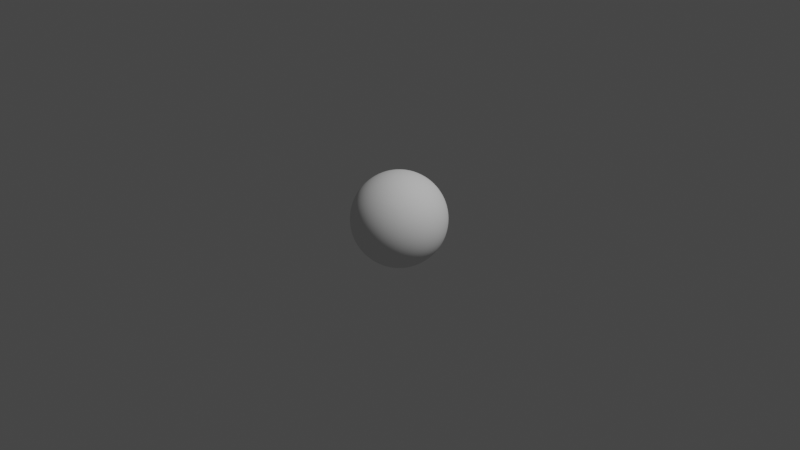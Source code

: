 # Source: sphere.blend  (saved by Blender 3.1.7; exported with 4.5.12 LTS)
import bpy
from mathutils import Matrix  # noqa: F401  (used for matrix-valued properties, if any)

bpy.ops.wm.read_factory_settings(use_empty=True)
scene = bpy.context.scene
scene.name = 'Scene'

# ---- collections
col_collection = bpy.data.collections.new('Collection'); scene.collection.children.link(col_collection)

# ---- node groups
ng_auto_smooth = bpy.data.node_groups.new('Auto Smooth', 'GeometryNodeTree')
_s = ng_auto_smooth.interface.new_socket(name='Geometry', in_out='OUTPUT', socket_type='NodeSocketGeometry')
_s = ng_auto_smooth.interface.new_socket(name='Geometry', in_out='INPUT', socket_type='NodeSocketGeometry')
_s = ng_auto_smooth.interface.new_socket(name='Angle', in_out='INPUT', socket_type='NodeSocketFloat')
_s.subtype = 'ANGLE'
_s.min_value = 0.0
_s.max_value = 3.142
ng_auto_smooth.is_modifier = True
_N = ng_auto_smooth.nodes; _L = ng_auto_smooth.links
n0 = _N.new('NodeGroupOutput'); n0.name = 'Group Output'; n0.location = (480, -100)
n1 = _N.new('NodeGroupInput'); n1.name = 'Group Input'; n1.location = (-420, -300)
n2 = _N.new('NodeGroupInput'); n2.name = 'Group Input.001'; n2.location = (-60, -100)
n3 = _N.new('GeometryNodeSetShadeSmooth'); n3.name = 'Set Shade Smooth'; n3.location = (120, -100)
n3.domain = 'EDGE'
n4 = _N.new('GeometryNodeSetShadeSmooth'); n4.name = 'Set Shade Smooth.001'; n4.location = (300, -100)
n5 = _N.new('GeometryNodeInputMeshEdgeAngle'); n5.name = 'Edge Angle'; n5.location = (-420, -220)
n6 = _N.new('GeometryNodeInputEdgeSmooth'); n6.name = 'Is Edge Smooth'; n6.location = (-60, -160)
n7 = _N.new('GeometryNodeInputShadeSmooth'); n7.name = 'Is Face Smooth'; n7.location = (-240, -340)
n8 = _N.new('FunctionNodeBooleanMath'); n8.name = 'Boolean Math'; n8.location = (-60, -220)
n9 = _N.new('FunctionNodeCompare'); n9.name = 'Compare'; n9.location = (-240, -180)
n9.operation = 'LESS_EQUAL'
_L.new(n5.outputs[0], n9.inputs[0])
_L.new(n4.outputs[0], n0.inputs[0])
_L.new(n1.outputs[1], n9.inputs[1])
_L.new(n9.outputs[0], n8.inputs[0])
_L.new(n7.outputs[0], n8.inputs[1])
_L.new(n2.outputs[0], n3.inputs[0])
_L.new(n6.outputs[0], n3.inputs[1])
_L.new(n3.outputs[0], n4.inputs[0])
_L.new(n8.outputs[0], n3.inputs[2])
n0.is_active_output = True

# ---- world
world_world = bpy.data.worlds.new('World'); scene.world = world_world
world_world.use_nodes = True; world_world.node_tree.nodes.clear()
_N = world_world.node_tree.nodes; _L = world_world.node_tree.links
n0 = _N.new('ShaderNodeOutputWorld'); n0.name = 'World Output'; n0.location = (300, 300)
n1 = _N.new('ShaderNodeBackground'); n1.name = 'Background'; n1.location = (10, 300)
n1.inputs[0].default_value = (0.05088, 0.05088, 0.05088, 1.0)
_L.new(n1.outputs[0], n0.inputs[0])
n0.is_active_output = True
world_world.color = (0.05088, 0.05088, 0.05088)
world_world.use_sun_shadow = False
world_world.sun_shadow_jitter_overblur = 0.0

# ---- cameras
cam_camera = bpy.data.cameras.new('Camera')
cam_camera.clip_end = 100.0
cam_camera.ortho_scale = 7.314

# ---- lights
light_light = bpy.data.lights.new('Light', 'POINT')
light_light.transmission_factor = 0.0
light_light.energy = 1000.0
light_light.shadow_soft_size = 0.1
light_light.shadow_maximum_resolution = 0.006
light_light.use_absolute_resolution = True

# ---- meshes
me_geometryprototype = bpy.data.meshes.new('GeometryPrototype')
me_geometryprototype.from_pydata([(0.2917, 0.2917, -0.2917), (0.2188, 0.3221, -0.3221), (0.1459, 0.3421, -0.3421), (0.07293, 0.3535, -0.3535), (0.0, 0.3573, -0.3573), (-0.07293, 0.3535, -0.3535), (-0.1459, 0.3421, -0.3421), (-0.2188, 0.3221, -0.3221), (0.3221, 0.3221, -0.2188), (0.2415, 0.3723, -0.2415), (0.161, 0.4044, -0.2566), (0.08051, 0.4225, -0.2652), (0.0, 0.4284, -0.268), (-0.08051, 0.4225, -0.2652), (-0.161, 0.4044, -0.2566), (-0.2415, 0.3723, -0.2415), (0.3421, 0.3421, -0.1459), (0.2566, 0.4044, -0.161), (0.171, 0.4436, -0.171), (0.08552, 0.4656, -0.1768), (0.0, 0.4726, -0.1786), (-0.08552, 0.4656, -0.1768), (-0.171, 0.4436, -0.171), (-0.2566, 0.4044, -0.161), (0.3535, 0.3535, -0.07293), (0.2652, 0.4225, -0.08051), (0.1768, 0.4656, -0.08552), (0.08839, 0.4896, -0.08839), (0.0, 0.4973, -0.08932), (-0.08839, 0.4896, -0.08839), (-0.1768, 0.4656, -0.08552), (-0.2652, 0.4225, -0.08051), (0.3573, 0.3573, 0.0), (0.268, 0.4284, 0.0), (0.1786, 0.4726, 0.0), (0.08932, 0.4973, 0.0), (0.0, 0.5053, 0.0), (-0.08932, 0.4973, 0.0), (-0.1786, 0.4726, 0.0), (-0.268, 0.4284, 0.0), (0.3535, 0.3535, 0.07293), (0.2652, 0.4225, 0.08051), (0.1768, 0.4656, 0.08552), (0.08839, 0.4896, 0.08839), (0.0, 0.4973, 0.08932), (-0.08839, 0.4896, 0.08839), (-0.1768, 0.4656, 0.08552), (-0.2652, 0.4225, 0.08051), (0.3421, 0.3421, 0.1459), (0.2566, 0.4044, 0.161), (0.171, 0.4436, 0.171), (0.08552, 0.4656, 0.1768), (0.0, 0.4726, 0.1786), (-0.08552, 0.4656, 0.1768), (-0.171, 0.4436, 0.171), (-0.2566, 0.4044, 0.161), (0.3221, 0.3221, 0.2188), (0.2415, 0.3723, 0.2415), (0.161, 0.4044, 0.2566), (0.08051, 0.4225, 0.2652), (0.0, 0.4284, 0.268), (-0.08051, 0.4225, 0.2652), (-0.161, 0.4044, 0.2566), (-0.2415, 0.3723, 0.2415), (-0.2917, 0.2917, -0.2917), (-0.3221, 0.2188, -0.3221), (-0.3421, 0.1459, -0.3421), (-0.3535, 0.07293, -0.3535), (-0.3573, 0.0, -0.3573), (-0.3535, -0.07293, -0.3535), (-0.3421, -0.1459, -0.3421), (-0.3221, -0.2188, -0.3221), (-0.3221, 0.3221, -0.2188), (-0.3723, 0.2415, -0.2415), (-0.4044, 0.161, -0.2566), (-0.4225, 0.08051, -0.2652), (-0.4284, 0.0, -0.268), (-0.4225, -0.08051, -0.2652), (-0.4044, -0.161, -0.2566), (-0.3723, -0.2415, -0.2415), (-0.3421, 0.3421, -0.1459), (-0.4044, 0.2566, -0.161), (-0.4436, 0.171, -0.171), (-0.4656, 0.08552, -0.1768), (-0.4726, 0.0, -0.1786), (-0.4656, -0.08552, -0.1768), (-0.4436, -0.171, -0.171), (-0.4044, -0.2566, -0.161), (-0.3535, 0.3535, -0.07293), (-0.4225, 0.2652, -0.08051), (-0.4656, 0.1768, -0.08552), (-0.4896, 0.08839, -0.08839), (-0.4973, 0.0, -0.08932), (-0.4896, -0.08839, -0.08839), (-0.4656, -0.1768, -0.08552), (-0.4225, -0.2652, -0.08051), (-0.3573, 0.3573, 0.0), (-0.4284, 0.268, 0.0), (-0.4726, 0.1786, 0.0), (-0.4973, 0.08932, 0.0), (-0.5053, 0.0, 0.0), (-0.4973, -0.08932, 0.0), (-0.4726, -0.1786, 0.0), (-0.4284, -0.268, 0.0), (-0.3535, 0.3535, 0.07293), (-0.4225, 0.2652, 0.08051), (-0.4656, 0.1768, 0.08552), (-0.4896, 0.08839, 0.08839), (-0.4973, 0.0, 0.08932), (-0.4896, -0.08839, 0.08839), (-0.4656, -0.1768, 0.08552), (-0.4225, -0.2652, 0.08051), (-0.3421, 0.3421, 0.1459), (-0.4044, 0.2566, 0.161), (-0.4436, 0.171, 0.171), (-0.4656, 0.08552, 0.1768), (-0.4726, 0.0, 0.1786), (-0.4656, -0.08552, 0.1768), (-0.4436, -0.171, 0.171), (-0.4044, -0.2566, 0.161), (-0.3221, 0.3221, 0.2188), (-0.3723, 0.2415, 0.2415), (-0.4044, 0.161, 0.2566), (-0.4225, 0.08051, 0.2652), (-0.4284, 0.0, 0.268), (-0.4225, -0.08051, 0.2652), (-0.4044, -0.161, 0.2566), (-0.3723, -0.2415, 0.2415), (-0.2917, -0.2917, -0.2917), (-0.2188, -0.3221, -0.3221), (-0.1459, -0.3421, -0.3421), (-0.07293, -0.3535, -0.3535), (0.0, -0.3573, -0.3573), (0.07293, -0.3535, -0.3535), (0.1459, -0.3421, -0.3421), (0.2188, -0.3221, -0.3221), (-0.3221, -0.3221, -0.2188), (-0.2415, -0.3723, -0.2415), (-0.161, -0.4044, -0.2566), (-0.08051, -0.4225, -0.2652), (0.0, -0.4284, -0.268), (0.08051, -0.4225, -0.2652), (0.161, -0.4044, -0.2566), (0.2415, -0.3723, -0.2415), (-0.3421, -0.3421, -0.1459), (-0.2566, -0.4044, -0.161), (-0.171, -0.4436, -0.171), (-0.08552, -0.4656, -0.1768), (0.0, -0.4726, -0.1786), (0.08552, -0.4656, -0.1768), (0.171, -0.4436, -0.171), (0.2566, -0.4044, -0.161), (-0.3535, -0.3535, -0.07293), (-0.2652, -0.4225, -0.08051), (-0.1768, -0.4656, -0.08552), (-0.08839, -0.4896, -0.08839), (0.0, -0.4973, -0.08932), (0.08839, -0.4896, -0.08839), (0.1768, -0.4656, -0.08552), (0.2652, -0.4225, -0.08051), (-0.3573, -0.3573, 0.0), (-0.268, -0.4284, 0.0), (-0.1786, -0.4726, 0.0), (-0.08932, -0.4973, 0.0), (0.0, -0.5053, 0.0), (0.08932, -0.4973, 0.0), (0.1786, -0.4726, 0.0), (0.268, -0.4284, 0.0), (-0.3535, -0.3535, 0.07293), (-0.2652, -0.4225, 0.08051), (-0.1768, -0.4656, 0.08552), (-0.08839, -0.4896, 0.08839), (0.0, -0.4973, 0.08932), (0.08839, -0.4896, 0.08839), (0.1768, -0.4656, 0.08552), (0.2652, -0.4225, 0.08051), (-0.3421, -0.3421, 0.1459), (-0.2566, -0.4044, 0.161), (-0.171, -0.4436, 0.171), (-0.08552, -0.4656, 0.1768), (0.0, -0.4726, 0.1786), (0.08552, -0.4656, 0.1768), (0.171, -0.4436, 0.171), (0.2566, -0.4044, 0.161), (-0.3221, -0.3221, 0.2188), (-0.2415, -0.3723, 0.2415), (-0.161, -0.4044, 0.2566), (-0.08051, -0.4225, 0.2652), (0.0, -0.4284, 0.268), (0.08051, -0.4225, 0.2652), (0.161, -0.4044, 0.2566), (0.2415, -0.3723, 0.2415), (0.2917, -0.2917, -0.2917), (0.3221, -0.2188, -0.3221), (0.3421, -0.1459, -0.3421), (0.3535, -0.07293, -0.3535), (0.3573, 0.0, -0.3573), (0.3535, 0.07293, -0.3535), (0.3421, 0.1459, -0.3421), (0.3221, 0.2188, -0.3221), (0.3221, -0.3221, -0.2188), (0.3723, -0.2415, -0.2415), (0.4044, -0.161, -0.2566), (0.4225, -0.08051, -0.2652), (0.4284, 0.0, -0.268), (0.4225, 0.08051, -0.2652), (0.4044, 0.161, -0.2566), (0.3723, 0.2415, -0.2415), (0.3421, -0.3421, -0.1459), (0.4044, -0.2566, -0.161), (0.4436, -0.171, -0.171), (0.4656, -0.08552, -0.1768), (0.4726, 0.0, -0.1786), (0.4656, 0.08552, -0.1768), (0.4436, 0.171, -0.171), (0.4044, 0.2566, -0.161), (0.3535, -0.3535, -0.07293), (0.4225, -0.2652, -0.08051), (0.4656, -0.1768, -0.08552), (0.4896, -0.08839, -0.08839), (0.4973, 0.0, -0.08932), (0.4896, 0.08839, -0.08839), (0.4656, 0.1768, -0.08552), (0.4225, 0.2652, -0.08051), (0.3573, -0.3573, 0.0), (0.4284, -0.268, 0.0), (0.4726, -0.1786, 0.0), (0.4973, -0.08932, 0.0), (0.5053, 0.0, 0.0), (0.4973, 0.08932, 0.0), (0.4726, 0.1786, 0.0), (0.4284, 0.268, 0.0), (0.3535, -0.3535, 0.07293), (0.4225, -0.2652, 0.08051), (0.4656, -0.1768, 0.08552), (0.4896, -0.08839, 0.08839), (0.4973, 0.0, 0.08932), (0.4896, 0.08839, 0.08839), (0.4656, 0.1768, 0.08552), (0.4225, 0.2652, 0.08051), (0.3421, -0.3421, 0.1459), (0.4044, -0.2566, 0.161), (0.4436, -0.171, 0.171), (0.4656, -0.08552, 0.1768), (0.4726, 0.0, 0.1786), (0.4656, 0.08552, 0.1768), (0.4436, 0.171, 0.171), (0.4044, 0.2566, 0.161), (0.3221, -0.3221, 0.2188), (0.3723, -0.2415, 0.2415), (0.4044, -0.161, 0.2566), (0.4225, -0.08051, 0.2652), (0.4284, 0.0, 0.268), (0.4225, 0.08051, 0.2652), (0.4044, 0.161, 0.2566), (0.3723, 0.2415, 0.2415), (0.2415, -0.2415, -0.3723), (0.161, -0.2566, -0.4044), (0.08051, -0.2652, -0.4225), (0.0, -0.268, -0.4284), (-0.08051, -0.2652, -0.4225), (-0.161, -0.2566, -0.4044), (-0.2415, -0.2415, -0.3723), (0.2566, -0.161, -0.4044), (0.171, -0.171, -0.4436), (0.08552, -0.1768, -0.4656), (0.0, -0.1786, -0.4726), (-0.08552, -0.1768, -0.4656), (-0.171, -0.171, -0.4436), (-0.2566, -0.161, -0.4044), (0.2652, -0.08051, -0.4225), (0.1768, -0.08552, -0.4656), (0.08839, -0.08839, -0.4896), (0.0, -0.08932, -0.4973), (-0.08839, -0.08839, -0.4896), (-0.1768, -0.08552, -0.4656), (-0.2652, -0.08051, -0.4225), (0.268, 0.0, -0.4284), (0.1786, 0.0, -0.4726), (0.08932, 0.0, -0.4973), (0.0, 0.0, -0.5053), (-0.08932, 0.0, -0.4973), (-0.1786, 0.0, -0.4726), (-0.268, 0.0, -0.4284), (0.2652, 0.08051, -0.4225), (0.1768, 0.08552, -0.4656), (0.08839, 0.08839, -0.4896), (0.0, 0.08932, -0.4973), (-0.08839, 0.08839, -0.4896), (-0.1768, 0.08552, -0.4656), (-0.2652, 0.08051, -0.4225), (0.2566, 0.161, -0.4044), (0.171, 0.171, -0.4436), (0.08552, 0.1768, -0.4656), (0.0, 0.1786, -0.4726), (-0.08552, 0.1768, -0.4656), (-0.171, 0.171, -0.4436), (-0.2566, 0.161, -0.4044), (0.2415, 0.2415, -0.3723), (0.161, 0.2566, -0.4044), (0.08051, 0.2652, -0.4225), (0.0, 0.268, -0.4284), (-0.08051, 0.2652, -0.4225), (-0.161, 0.2566, -0.4044), (-0.2415, 0.2415, -0.3723), (0.2917, 0.2917, 0.2917), (0.2188, 0.3221, 0.3221), (0.1459, 0.3421, 0.3421), (0.07293, 0.3535, 0.3535), (0.0, 0.3573, 0.3573), (-0.07293, 0.3535, 0.3535), (-0.1459, 0.3421, 0.3421), (-0.2188, 0.3221, 0.3221), (-0.2917, 0.2917, 0.2917), (0.3221, 0.2188, 0.3221), (0.2415, 0.2415, 0.3723), (0.161, 0.2566, 0.4044), (0.08051, 0.2652, 0.4225), (0.0, 0.268, 0.4284), (-0.08051, 0.2652, 0.4225), (-0.161, 0.2566, 0.4044), (-0.2415, 0.2415, 0.3723), (-0.3221, 0.2188, 0.3221), (0.3421, 0.1459, 0.3421), (0.2566, 0.161, 0.4044), (0.171, 0.171, 0.4436), (0.08552, 0.1768, 0.4656), (0.0, 0.1786, 0.4726), (-0.08552, 0.1768, 0.4656), (-0.171, 0.171, 0.4436), (-0.2566, 0.161, 0.4044), (-0.3421, 0.1459, 0.3421), (0.3535, 0.07293, 0.3535), (0.2652, 0.08051, 0.4225), (0.1768, 0.08552, 0.4656), (0.08839, 0.08839, 0.4896), (0.0, 0.08932, 0.4973), (-0.08839, 0.08839, 0.4896), (-0.1768, 0.08552, 0.4656), (-0.2652, 0.08051, 0.4225), (-0.3535, 0.07293, 0.3535), (0.3573, 0.0, 0.3573), (0.268, 0.0, 0.4284), (0.1786, 0.0, 0.4726), (0.08932, 0.0, 0.4973), (0.0, 0.0, 0.5053), (-0.08932, 0.0, 0.4973), (-0.1786, 0.0, 0.4726), (-0.268, 0.0, 0.4284), (-0.3573, 0.0, 0.3573), (0.3535, -0.07293, 0.3535), (0.2652, -0.08051, 0.4225), (0.1768, -0.08552, 0.4656), (0.08839, -0.08839, 0.4896), (0.0, -0.08932, 0.4973), (-0.08839, -0.08839, 0.4896), (-0.1768, -0.08552, 0.4656), (-0.2652, -0.08051, 0.4225), (-0.3535, -0.07293, 0.3535), (0.3421, -0.1459, 0.3421), (0.2566, -0.161, 0.4044), (0.171, -0.171, 0.4436), (0.08552, -0.1768, 0.4656), (0.0, -0.1786, 0.4726), (-0.08552, -0.1768, 0.4656), (-0.171, -0.171, 0.4436), (-0.2566, -0.161, 0.4044), (-0.3421, -0.1459, 0.3421), (0.3221, -0.2188, 0.3221), (0.2415, -0.2415, 0.3723), (0.161, -0.2566, 0.4044), (0.08051, -0.2652, 0.4225), (0.0, -0.268, 0.4284), (-0.08051, -0.2652, 0.4225), (-0.161, -0.2566, 0.4044), (-0.2415, -0.2415, 0.3723), (-0.3221, -0.2188, 0.3221), (0.2917, -0.2917, 0.2917), (0.2188, -0.3221, 0.3221), (0.1459, -0.3421, 0.3421), (0.07293, -0.3535, 0.3535), (0.0, -0.3573, 0.3573), (-0.07293, -0.3535, 0.3535), (-0.1459, -0.3421, 0.3421), (-0.2188, -0.3221, 0.3221), (-0.2917, -0.2917, 0.2917)], [], [(0, 1, 9, 8), (1, 2, 10, 9), (2, 3, 11, 10), (3, 4, 12, 11), (4, 5, 13, 12), (5, 6, 14, 13), (6, 7, 15, 14), (7, 64, 72, 15), (8, 9, 17, 16), (9, 10, 18, 17), (10, 11, 19, 18), (11, 12, 20, 19), (12, 13, 21, 20), (13, 14, 22, 21), (14, 15, 23, 22), (15, 72, 80, 23), (16, 17, 25, 24), (17, 18, 26, 25), (18, 19, 27, 26), (19, 20, 28, 27), (20, 21, 29, 28), (21, 22, 30, 29), (22, 23, 31, 30), (23, 80, 88, 31), (24, 25, 33, 32), (25, 26, 34, 33), (26, 27, 35, 34), (27, 28, 36, 35), (28, 29, 37, 36), (29, 30, 38, 37), (30, 31, 39, 38), (31, 88, 96, 39), (32, 33, 41, 40), (33, 34, 42, 41), (34, 35, 43, 42), (35, 36, 44, 43), (36, 37, 45, 44), (37, 38, 46, 45), (38, 39, 47, 46), (39, 96, 104, 47), (40, 41, 49, 48), (41, 42, 50, 49), (42, 43, 51, 50), (43, 44, 52, 51), (44, 45, 53, 52), (45, 46, 54, 53), (46, 47, 55, 54), (47, 104, 112, 55), (48, 49, 57, 56), (49, 50, 58, 57), (50, 51, 59, 58), (51, 52, 60, 59), (52, 53, 61, 60), (53, 54, 62, 61), (54, 55, 63, 62), (55, 112, 120, 63), (56, 57, 306, 305), (57, 58, 307, 306), (58, 59, 308, 307), (59, 60, 309, 308), (60, 61, 310, 309), (61, 62, 311, 310), (62, 63, 312, 311), (63, 120, 313, 312), (64, 65, 73, 72), (65, 66, 74, 73), (66, 67, 75, 74), (67, 68, 76, 75), (68, 69, 77, 76), (69, 70, 78, 77), (70, 71, 79, 78), (71, 128, 136, 79), (72, 73, 81, 80), (73, 74, 82, 81), (74, 75, 83, 82), (75, 76, 84, 83), (76, 77, 85, 84), (77, 78, 86, 85), (78, 79, 87, 86), (79, 136, 144, 87), (80, 81, 89, 88), (81, 82, 90, 89), (82, 83, 91, 90), (83, 84, 92, 91), (84, 85, 93, 92), (85, 86, 94, 93), (86, 87, 95, 94), (87, 144, 152, 95), (88, 89, 97, 96), (89, 90, 98, 97), (90, 91, 99, 98), (91, 92, 100, 99), (92, 93, 101, 100), (93, 94, 102, 101), (94, 95, 103, 102), (95, 152, 160, 103), (96, 97, 105, 104), (97, 98, 106, 105), (98, 99, 107, 106), (99, 100, 108, 107), (100, 101, 109, 108), (101, 102, 110, 109), (102, 103, 111, 110), (103, 160, 168, 111), (104, 105, 113, 112), (105, 106, 114, 113), (106, 107, 115, 114), (107, 108, 116, 115), (108, 109, 117, 116), (109, 110, 118, 117), (110, 111, 119, 118), (111, 168, 176, 119), (112, 113, 121, 120), (113, 114, 122, 121), (114, 115, 123, 122), (115, 116, 124, 123), (116, 117, 125, 124), (117, 118, 126, 125), (118, 119, 127, 126), (119, 176, 184, 127), (120, 121, 322, 313), (121, 122, 331, 322), (122, 123, 340, 331), (123, 124, 349, 340), (124, 125, 358, 349), (125, 126, 367, 358), (126, 127, 376, 367), (127, 184, 385, 376), (128, 129, 137, 136), (129, 130, 138, 137), (130, 131, 139, 138), (131, 132, 140, 139), (132, 133, 141, 140), (133, 134, 142, 141), (134, 135, 143, 142), (135, 192, 200, 143), (136, 137, 145, 144), (137, 138, 146, 145), (138, 139, 147, 146), (139, 140, 148, 147), (140, 141, 149, 148), (141, 142, 150, 149), (142, 143, 151, 150), (143, 200, 208, 151), (144, 145, 153, 152), (145, 146, 154, 153), (146, 147, 155, 154), (147, 148, 156, 155), (148, 149, 157, 156), (149, 150, 158, 157), (150, 151, 159, 158), (151, 208, 216, 159), (152, 153, 161, 160), (153, 154, 162, 161), (154, 155, 163, 162), (155, 156, 164, 163), (156, 157, 165, 164), (157, 158, 166, 165), (158, 159, 167, 166), (159, 216, 224, 167), (160, 161, 169, 168), (161, 162, 170, 169), (162, 163, 171, 170), (163, 164, 172, 171), (164, 165, 173, 172), (165, 166, 174, 173), (166, 167, 175, 174), (167, 224, 232, 175), (168, 169, 177, 176), (169, 170, 178, 177), (170, 171, 179, 178), (171, 172, 180, 179), (172, 173, 181, 180), (173, 174, 182, 181), (174, 175, 183, 182), (175, 232, 240, 183), (176, 177, 185, 184), (177, 178, 186, 185), (178, 179, 187, 186), (179, 180, 188, 187), (180, 181, 189, 188), (181, 182, 190, 189), (182, 183, 191, 190), (183, 240, 248, 191), (184, 185, 384, 385), (185, 186, 383, 384), (186, 187, 382, 383), (187, 188, 381, 382), (188, 189, 380, 381), (189, 190, 379, 380), (190, 191, 378, 379), (191, 248, 377, 378), (192, 193, 201, 200), (193, 194, 202, 201), (194, 195, 203, 202), (195, 196, 204, 203), (196, 197, 205, 204), (197, 198, 206, 205), (198, 199, 207, 206), (199, 0, 8, 207), (200, 201, 209, 208), (201, 202, 210, 209), (202, 203, 211, 210), (203, 204, 212, 211), (204, 205, 213, 212), (205, 206, 214, 213), (206, 207, 215, 214), (207, 8, 16, 215), (208, 209, 217, 216), (209, 210, 218, 217), (210, 211, 219, 218), (211, 212, 220, 219), (212, 213, 221, 220), (213, 214, 222, 221), (214, 215, 223, 222), (215, 16, 24, 223), (216, 217, 225, 224), (217, 218, 226, 225), (218, 219, 227, 226), (219, 220, 228, 227), (220, 221, 229, 228), (221, 222, 230, 229), (222, 223, 231, 230), (223, 24, 32, 231), (224, 225, 233, 232), (225, 226, 234, 233), (226, 227, 235, 234), (227, 228, 236, 235), (228, 229, 237, 236), (229, 230, 238, 237), (230, 231, 239, 238), (231, 32, 40, 239), (232, 233, 241, 240), (233, 234, 242, 241), (234, 235, 243, 242), (235, 236, 244, 243), (236, 237, 245, 244), (237, 238, 246, 245), (238, 239, 247, 246), (239, 40, 48, 247), (240, 241, 249, 248), (241, 242, 250, 249), (242, 243, 251, 250), (243, 244, 252, 251), (244, 245, 253, 252), (245, 246, 254, 253), (246, 247, 255, 254), (247, 48, 56, 255), (248, 249, 368, 377), (249, 250, 359, 368), (250, 251, 350, 359), (251, 252, 341, 350), (252, 253, 332, 341), (253, 254, 323, 332), (254, 255, 314, 323), (255, 56, 305, 314), (192, 135, 256, 193), (135, 134, 257, 256), (134, 133, 258, 257), (133, 132, 259, 258), (132, 131, 260, 259), (131, 130, 261, 260), (130, 129, 262, 261), (129, 128, 71, 262), (193, 256, 263, 194), (256, 257, 264, 263), (257, 258, 265, 264), (258, 259, 266, 265), (259, 260, 267, 266), (260, 261, 268, 267), (261, 262, 269, 268), (262, 71, 70, 269), (194, 263, 270, 195), (263, 264, 271, 270), (264, 265, 272, 271), (265, 266, 273, 272), (266, 267, 274, 273), (267, 268, 275, 274), (268, 269, 276, 275), (269, 70, 69, 276), (195, 270, 277, 196), (270, 271, 278, 277), (271, 272, 279, 278), (272, 273, 280, 279), (273, 274, 281, 280), (274, 275, 282, 281), (275, 276, 283, 282), (276, 69, 68, 283), (196, 277, 284, 197), (277, 278, 285, 284), (278, 279, 286, 285), (279, 280, 287, 286), (280, 281, 288, 287), (281, 282, 289, 288), (282, 283, 290, 289), (283, 68, 67, 290), (197, 284, 291, 198), (284, 285, 292, 291), (285, 286, 293, 292), (286, 287, 294, 293), (287, 288, 295, 294), (288, 289, 296, 295), (289, 290, 297, 296), (290, 67, 66, 297), (198, 291, 298, 199), (291, 292, 299, 298), (292, 293, 300, 299), (293, 294, 301, 300), (294, 295, 302, 301), (295, 296, 303, 302), (296, 297, 304, 303), (297, 66, 65, 304), (199, 298, 1, 0), (298, 299, 2, 1), (299, 300, 3, 2), (300, 301, 4, 3), (301, 302, 5, 4), (302, 303, 6, 5), (303, 304, 7, 6), (304, 65, 64, 7), (305, 306, 315, 314), (306, 307, 316, 315), (307, 308, 317, 316), (308, 309, 318, 317), (309, 310, 319, 318), (310, 311, 320, 319), (311, 312, 321, 320), (312, 313, 322, 321), (314, 315, 324, 323), (315, 316, 325, 324), (316, 317, 326, 325), (317, 318, 327, 326), (318, 319, 328, 327), (319, 320, 329, 328), (320, 321, 330, 329), (321, 322, 331, 330), (323, 324, 333, 332), (324, 325, 334, 333), (325, 326, 335, 334), (326, 327, 336, 335), (327, 328, 337, 336), (328, 329, 338, 337), (329, 330, 339, 338), (330, 331, 340, 339), (332, 333, 342, 341), (333, 334, 343, 342), (334, 335, 344, 343), (335, 336, 345, 344), (336, 337, 346, 345), (337, 338, 347, 346), (338, 339, 348, 347), (339, 340, 349, 348), (341, 342, 351, 350), (342, 343, 352, 351), (343, 344, 353, 352), (344, 345, 354, 353), (345, 346, 355, 354), (346, 347, 356, 355), (347, 348, 357, 356), (348, 349, 358, 357), (350, 351, 360, 359), (351, 352, 361, 360), (352, 353, 362, 361), (353, 354, 363, 362), (354, 355, 364, 363), (355, 356, 365, 364), (356, 357, 366, 365), (357, 358, 367, 366), (359, 360, 369, 368), (360, 361, 370, 369), (361, 362, 371, 370), (362, 363, 372, 371), (363, 364, 373, 372), (364, 365, 374, 373), (365, 366, 375, 374), (366, 367, 376, 375), (368, 369, 378, 377), (369, 370, 379, 378), (370, 371, 380, 379), (371, 372, 381, 380), (372, 373, 382, 381), (373, 374, 383, 382), (374, 375, 384, 383), (375, 376, 385, 384)])
me_geometryprototype.polygons.foreach_set('use_smooth', [True] * 384)
_uv = me_geometryprototype.uv_layers.new(name='UVMap')
_uv.uv.foreach_set('vector', [0.5899, 0.5659, 0.5788, 0.5561, 0.5899, 0.5448, 0.6016, 0.5588, 0.4711, 0.4559, 0.4825, 0.4499, 0.493, 0.4651, 0.4789, 0.4697, 0.4825, 0.4499, 0.4938, 0.443, 0.5064, 0.4585, 0.493, 0.4651, 0.4938, 0.443, 0.5052, 0.4352, 0.5192, 0.4501, 0.5064, 0.4585, 0.5052, 0.4352, 0.5165, 0.4265, 0.5315, 0.4402, 0.5192, 0.4501, 0.5165, 0.4265, 0.5279, 0.4169, 0.5431, 0.4286, 0.5315, 0.4402, 0.5279, 0.4169, 0.5392, 0.4063, 0.5541, 0.4151, 0.5431, 0.4286, 0.5392, 0.4063, 0.5504, 0.3945, 0.5641, 0.3989, 0.5541, 0.4151, 0.6016, 0.5588, 0.5899, 0.5448, 0.6022, 0.535, 0.6138, 0.5518, 0.5899, 0.5448, 0.581, 0.5324, 0.5933, 0.5206, 0.6022, 0.535, 0.581, 0.5324, 0.5743, 0.5214, 0.5866, 0.5082, 0.5933, 0.5206, 0.5064, 0.4585, 0.5192, 0.4501, 0.5308, 0.4609, 0.5171, 0.4695, 0.5192, 0.4501, 0.5315, 0.4402, 0.5437, 0.4501, 0.5308, 0.4609, 0.5315, 0.4402, 0.5431, 0.4286, 0.5555, 0.4372, 0.5437, 0.4501, 0.5431, 0.4286, 0.5541, 0.4151, 0.5662, 0.4218, 0.5555, 0.4372, 0.5541, 0.4151, 0.5641, 0.3989, 0.5753, 0.4029, 0.5662, 0.4218, 0.6138, 0.5518, 0.6022, 0.535, 0.6152, 0.5262, 0.6262, 0.545, 0.6022, 0.535, 0.5933, 0.5206, 0.6068, 0.5106, 0.6152, 0.5262, 0.5933, 0.5206, 0.5866, 0.5082, 0.6004, 0.4973, 0.6068, 0.5106, 0.5866, 0.5082, 0.5818, 0.4974, 0.5955, 0.486, 0.6004, 0.4973, 0.5308, 0.4609, 0.5437, 0.4501, 0.5539, 0.4573, 0.5407, 0.4685, 0.5437, 0.4501, 0.5555, 0.4372, 0.5657, 0.4436, 0.5539, 0.4573, 0.5555, 0.4372, 0.5662, 0.4218, 0.5761, 0.427, 0.5657, 0.4436, 0.2744, 0.5423, 0.281, 0.5223, 0.2913, 0.5243, 0.2853, 0.5458, 0.6262, 0.545, 0.6152, 0.5262, 0.6291, 0.5185, 0.6389, 0.5383, 0.6152, 0.5262, 0.6068, 0.5106, 0.6214, 0.5021, 0.6291, 0.5185, 0.6068, 0.5106, 0.6004, 0.4973, 0.6153, 0.4884, 0.6214, 0.5021, 0.6004, 0.4973, 0.5955, 0.486, 0.6106, 0.4768, 0.6153, 0.4884, 0.2842, 0.597, 0.2824, 0.5817, 0.296, 0.5857, 0.2979, 0.6012, 0.2824, 0.5817, 0.2827, 0.5647, 0.2958, 0.5684, 0.296, 0.5857, 0.2827, 0.5647, 0.2853, 0.5458, 0.2978, 0.549, 0.2958, 0.5684, 0.2853, 0.5458, 0.2913, 0.5243, 0.3027, 0.5269, 0.2978, 0.549, 0.6389, 0.5383, 0.6291, 0.5185, 0.6436, 0.5116, 0.6518, 0.5317, 0.6291, 0.5185, 0.6214, 0.5021, 0.6369, 0.495, 0.6436, 0.5116, 0.6214, 0.5021, 0.6153, 0.4884, 0.6314, 0.4812, 0.6369, 0.495, 0.6153, 0.4884, 0.6106, 0.4768, 0.6269, 0.4697, 0.6314, 0.4812, 0.2979, 0.6012, 0.296, 0.5857, 0.3113, 0.5883, 0.3134, 0.6037, 0.296, 0.5857, 0.2958, 0.5684, 0.3106, 0.5712, 0.3113, 0.5883, 0.2958, 0.5684, 0.2978, 0.549, 0.3116, 0.5519, 0.3106, 0.5712, 0.2978, 0.549, 0.3027, 0.5269, 0.3151, 0.5299, 0.3116, 0.5519, 0.6518, 0.5317, 0.6436, 0.5116, 0.6588, 0.5056, 0.6651, 0.5253, 0.6436, 0.5116, 0.6369, 0.495, 0.6535, 0.4895, 0.6588, 0.5056, 0.6369, 0.495, 0.6314, 0.4812, 0.6488, 0.476, 0.6535, 0.4895, 0.3169, 0.6174, 0.3134, 0.6037, 0.3307, 0.6045, 0.3338, 0.6178, 0.3134, 0.6037, 0.3113, 0.5883, 0.3284, 0.5896, 0.3307, 0.6045, 0.3113, 0.5883, 0.3106, 0.5712, 0.3271, 0.573, 0.3284, 0.5896, 0.3106, 0.5712, 0.3116, 0.5519, 0.327, 0.5545, 0.3271, 0.573, 0.3116, 0.5519, 0.3151, 0.5299, 0.3286, 0.5333, 0.327, 0.5545, 0.6651, 0.5253, 0.6588, 0.5056, 0.6748, 0.5007, 0.6786, 0.5189, 0.6588, 0.5056, 0.6535, 0.4895, 0.6712, 0.4857, 0.6748, 0.5007, 0.6535, 0.4895, 0.6488, 0.476, 0.6676, 0.473, 0.6712, 0.4857, 0.3338, 0.6178, 0.3307, 0.6045, 0.3501, 0.6033, 0.3528, 0.6158, 0.3307, 0.6045, 0.3284, 0.5896, 0.3477, 0.5893, 0.3501, 0.6033, 0.3284, 0.5896, 0.3271, 0.573, 0.3457, 0.5738, 0.3477, 0.5893, 0.3271, 0.573, 0.327, 0.5545, 0.3441, 0.5566, 0.3457, 0.5738, 0.327, 0.5545, 0.3286, 0.5333, 0.3433, 0.5373, 0.3441, 0.5566, 0.6786, 0.5189, 0.6748, 0.5007, 0.692, 0.4973, 0.6924, 0.5127, 0.6748, 0.5007, 0.6712, 0.4857, 0.6906, 0.4843, 0.692, 0.4973, 0.6712, 0.4857, 0.6676, 0.473, 0.6883, 0.4732, 0.6906, 0.4843, 0.3528, 0.6158, 0.3501, 0.6033, 0.3724, 0.5992, 0.3745, 0.6106, 0.3501, 0.6033, 0.3477, 0.5893, 0.3698, 0.5866, 0.3724, 0.5992, 0.3477, 0.5893, 0.3457, 0.5738, 0.3669, 0.573, 0.3698, 0.5866, 0.3457, 0.5738, 0.3441, 0.5566, 0.3635, 0.5581, 0.3669, 0.573, 0.3441, 0.5566, 0.3433, 0.5373, 0.3595, 0.5418, 0.3635, 0.5581, 0.5504, 0.3945, 0.5461, 0.3783, 0.5628, 0.3796, 0.5641, 0.3989, 0.5461, 0.3783, 0.541, 0.3637, 0.5594, 0.3626, 0.5628, 0.3796, 0.541, 0.3637, 0.5353, 0.3504, 0.5543, 0.3475, 0.5594, 0.3626, 0.5353, 0.3504, 0.5291, 0.3383, 0.5478, 0.334, 0.5543, 0.3475, 0.5291, 0.3383, 0.5223, 0.3274, 0.54, 0.322, 0.5478, 0.334, 0.7256, 0.3902, 0.7171, 0.4001, 0.7037, 0.387, 0.7126, 0.375, 0.7171, 0.4001, 0.7068, 0.4102, 0.6931, 0.4, 0.7037, 0.387, 0.7068, 0.4102, 0.6942, 0.4206, 0.6803, 0.4144, 0.6931, 0.4, 0.5641, 0.3989, 0.5628, 0.3796, 0.5761, 0.3817, 0.5753, 0.4029, 0.5628, 0.3796, 0.5594, 0.3626, 0.5737, 0.3633, 0.5761, 0.3817, 0.5594, 0.3626, 0.5543, 0.3475, 0.5691, 0.3471, 0.5737, 0.3633, 0.7256, 0.3538, 0.7198, 0.3639, 0.7061, 0.3506, 0.7124, 0.34, 0.7198, 0.3639, 0.7126, 0.375, 0.6986, 0.3625, 0.7061, 0.3506, 0.7126, 0.375, 0.7037, 0.387, 0.6897, 0.3759, 0.6986, 0.3625, 0.7037, 0.387, 0.6931, 0.4, 0.6792, 0.3908, 0.6897, 0.3759, 0.6931, 0.4, 0.6803, 0.4144, 0.6668, 0.4081, 0.6792, 0.3908, 0.281, 0.5223, 0.2858, 0.5025, 0.2975, 0.5034, 0.2913, 0.5243, 0.2858, 0.5025, 0.2922, 0.4867, 0.3049, 0.4869, 0.2975, 0.5034, 0.7173, 0.3308, 0.7124, 0.34, 0.6982, 0.3287, 0.7037, 0.3196, 0.7124, 0.34, 0.7061, 0.3506, 0.6916, 0.3396, 0.6982, 0.3287, 0.7061, 0.3506, 0.6986, 0.3625, 0.6839, 0.352, 0.6916, 0.3396, 0.6986, 0.3625, 0.6897, 0.3759, 0.6752, 0.3663, 0.6839, 0.352, 0.6897, 0.3759, 0.6792, 0.3908, 0.6652, 0.3825, 0.6752, 0.3663, 0.6792, 0.3908, 0.6668, 0.4081, 0.6536, 0.4016, 0.6652, 0.3825, 0.2913, 0.5243, 0.2975, 0.5034, 0.3101, 0.5058, 0.3027, 0.5269, 0.2975, 0.5034, 0.3049, 0.4869, 0.3184, 0.4892, 0.3101, 0.5058, 0.3049, 0.4869, 0.3133, 0.4736, 0.3274, 0.4757, 0.3184, 0.4892, 0.6982, 0.3287, 0.6916, 0.3396, 0.6762, 0.3305, 0.6831, 0.3196, 0.6916, 0.3396, 0.6839, 0.352, 0.6687, 0.3432, 0.6762, 0.3305, 0.6839, 0.352, 0.6752, 0.3663, 0.6603, 0.3579, 0.6687, 0.3432, 0.6752, 0.3663, 0.6652, 0.3825, 0.6511, 0.3749, 0.6603, 0.3579, 0.6652, 0.3825, 0.6536, 0.4016, 0.6406, 0.395, 0.6511, 0.3749, 0.3027, 0.5269, 0.3101, 0.5058, 0.3237, 0.5095, 0.3151, 0.5299, 0.3101, 0.5058, 0.3184, 0.4892, 0.3328, 0.4934, 0.3237, 0.5095, 0.3184, 0.4892, 0.3274, 0.4757, 0.3421, 0.4802, 0.3328, 0.4934, 0.6831, 0.3196, 0.6762, 0.3305, 0.6602, 0.3233, 0.6671, 0.3126, 0.6762, 0.3305, 0.6687, 0.3432, 0.6529, 0.3359, 0.6602, 0.3233, 0.6687, 0.3432, 0.6603, 0.3579, 0.6451, 0.3507, 0.6529, 0.3359, 0.6603, 0.3579, 0.6511, 0.3749, 0.6369, 0.3678, 0.6451, 0.3507, 0.6511, 0.3749, 0.6406, 0.395, 0.6279, 0.3883, 0.6369, 0.3678, 0.3151, 0.5299, 0.3237, 0.5095, 0.3384, 0.5146, 0.3286, 0.5333, 0.3237, 0.5095, 0.3328, 0.4934, 0.3481, 0.4996, 0.3384, 0.5146, 0.3328, 0.4934, 0.3421, 0.4802, 0.3576, 0.4872, 0.3481, 0.4996, 0.3421, 0.4802, 0.3517, 0.4697, 0.367, 0.4772, 0.3576, 0.4872, 0.6602, 0.3233, 0.6529, 0.3359, 0.6364, 0.3303, 0.6433, 0.318, 0.6529, 0.3359, 0.6451, 0.3507, 0.6295, 0.3447, 0.6364, 0.3303, 0.6451, 0.3507, 0.6369, 0.3678, 0.6226, 0.3615, 0.6295, 0.3447, 0.6369, 0.3678, 0.6279, 0.3883, 0.6155, 0.3815, 0.6226, 0.3615, 0.3286, 0.5333, 0.3384, 0.5146, 0.3542, 0.5214, 0.3433, 0.5373, 0.3384, 0.5146, 0.3481, 0.4996, 0.3644, 0.5082, 0.3542, 0.5214, 0.3481, 0.4996, 0.3576, 0.4872, 0.374, 0.4971, 0.3644, 0.5082, 0.3576, 0.4872, 0.367, 0.4772, 0.383, 0.4878, 0.374, 0.4971, 0.6433, 0.318, 0.6364, 0.3303, 0.6193, 0.3267, 0.6256, 0.3151, 0.6364, 0.3303, 0.6295, 0.3447, 0.6135, 0.3402, 0.6193, 0.3267, 0.6295, 0.3447, 0.6226, 0.3615, 0.6082, 0.3559, 0.6135, 0.3402, 0.6226, 0.3615, 0.6155, 0.3815, 0.6034, 0.3745, 0.6082, 0.3559, 0.3433, 0.5373, 0.3542, 0.5214, 0.3714, 0.5303, 0.3595, 0.5418, 0.3542, 0.5214, 0.3644, 0.5082, 0.382, 0.5201, 0.3714, 0.5303, 0.3644, 0.5082, 0.374, 0.4971, 0.3914, 0.511, 0.382, 0.5201, 0.374, 0.4971, 0.383, 0.4878, 0.3999, 0.5029, 0.3914, 0.511, 0.383, 0.4878, 0.3915, 0.4802, 0.4073, 0.4957, 0.3999, 0.5029, 0.6193, 0.3267, 0.6135, 0.3402, 0.5969, 0.3377, 0.6013, 0.3257, 0.6135, 0.3402, 0.6082, 0.3559, 0.5936, 0.3515, 0.5969, 0.3377, 0.6082, 0.3559, 0.6034, 0.3745, 0.5916, 0.3675, 0.5936, 0.3515, 0.6942, 0.4206, 0.6937, 0.436, 0.6766, 0.4326, 0.6803, 0.4144, 0.6937, 0.436, 0.6923, 0.449, 0.6729, 0.4477, 0.6766, 0.4326, 0.6923, 0.449, 0.6901, 0.4601, 0.6693, 0.4603, 0.6729, 0.4477, 0.5244, 0.4801, 0.5223, 0.4916, 0.5, 0.4875, 0.5027, 0.475, 0.5223, 0.4916, 0.5198, 0.5041, 0.4976, 0.5014, 0.5, 0.4875, 0.5198, 0.5041, 0.5168, 0.5177, 0.4956, 0.5169, 0.4976, 0.5014, 0.5168, 0.5177, 0.5134, 0.5326, 0.4941, 0.5341, 0.4956, 0.5169, 0.5134, 0.5326, 0.5094, 0.5489, 0.4933, 0.5535, 0.4941, 0.5341, 0.6803, 0.4144, 0.6766, 0.4326, 0.6605, 0.4277, 0.6668, 0.4081, 0.6766, 0.4326, 0.6729, 0.4477, 0.6552, 0.4439, 0.6605, 0.4277, 0.6729, 0.4477, 0.6693, 0.4603, 0.6505, 0.4573, 0.6552, 0.4439, 0.5027, 0.475, 0.5, 0.4875, 0.4806, 0.4862, 0.4838, 0.473, 0.5, 0.4875, 0.4976, 0.5014, 0.4783, 0.5011, 0.4806, 0.4862, 0.4976, 0.5014, 0.4956, 0.5169, 0.4771, 0.5177, 0.4783, 0.5011, 0.4956, 0.5169, 0.4941, 0.5341, 0.477, 0.5362, 0.4771, 0.5177, 0.4941, 0.5341, 0.4933, 0.5535, 0.4786, 0.5574, 0.477, 0.5362, 0.6668, 0.4081, 0.6605, 0.4277, 0.6453, 0.4218, 0.6536, 0.4016, 0.6605, 0.4277, 0.6552, 0.4439, 0.6387, 0.4383, 0.6453, 0.4218, 0.6552, 0.4439, 0.6505, 0.4573, 0.6332, 0.4521, 0.6387, 0.4383, 0.4838, 0.473, 0.4806, 0.4862, 0.4633, 0.487, 0.4668, 0.4733, 0.4806, 0.4862, 0.4783, 0.5011, 0.4612, 0.5024, 0.4633, 0.487, 0.4783, 0.5011, 0.4771, 0.5177, 0.4605, 0.5196, 0.4612, 0.5024, 0.4771, 0.5177, 0.477, 0.5362, 0.4616, 0.5388, 0.4605, 0.5196, 0.477, 0.5362, 0.4786, 0.5574, 0.465, 0.5609, 0.4616, 0.5388, 0.6536, 0.4016, 0.6453, 0.4218, 0.6308, 0.4149, 0.6406, 0.395, 0.6453, 0.4218, 0.6387, 0.4383, 0.6231, 0.4312, 0.6308, 0.4149, 0.6387, 0.4383, 0.6332, 0.4521, 0.6171, 0.4449, 0.6231, 0.4312, 0.6332, 0.4521, 0.6287, 0.4636, 0.6123, 0.4565, 0.6171, 0.4449, 0.4633, 0.487, 0.4612, 0.5024, 0.4459, 0.5051, 0.4479, 0.4895, 0.4612, 0.5024, 0.4605, 0.5196, 0.4457, 0.5224, 0.4459, 0.5051, 0.4605, 0.5196, 0.4616, 0.5388, 0.4477, 0.5417, 0.4457, 0.5224, 0.4616, 0.5388, 0.465, 0.5609, 0.4526, 0.5639, 0.4477, 0.5417, 0.6406, 0.395, 0.6308, 0.4149, 0.617, 0.4071, 0.6279, 0.3883, 0.6308, 0.4149, 0.6231, 0.4312, 0.6086, 0.4227, 0.617, 0.4071, 0.6231, 0.4312, 0.6171, 0.4449, 0.6021, 0.436, 0.6086, 0.4227, 0.6171, 0.4449, 0.6123, 0.4565, 0.5973, 0.4473, 0.6021, 0.436, 0.4479, 0.4895, 0.4459, 0.5051, 0.4323, 0.5091, 0.4342, 0.4938, 0.4459, 0.5051, 0.4457, 0.5224, 0.4326, 0.526, 0.4323, 0.5091, 0.4457, 0.5224, 0.4477, 0.5417, 0.4353, 0.5449, 0.4326, 0.526, 0.4477, 0.5417, 0.4526, 0.5639, 0.4412, 0.5664, 0.4353, 0.5449, 0.6279, 0.3883, 0.617, 0.4071, 0.6039, 0.3984, 0.6155, 0.3815, 0.617, 0.4071, 0.6086, 0.4227, 0.5951, 0.4127, 0.6039, 0.3984, 0.6086, 0.4227, 0.6021, 0.436, 0.5884, 0.4251, 0.5951, 0.4127, 0.6021, 0.436, 0.5973, 0.4473, 0.5836, 0.4359, 0.5884, 0.4251, 0.3899, 0.3139, 0.403, 0.3251, 0.3928, 0.3322, 0.38, 0.3215, 0.403, 0.3251, 0.4149, 0.3387, 0.4047, 0.3451, 0.3928, 0.3322, 0.4149, 0.3387, 0.4253, 0.3553, 0.4154, 0.3606, 0.4047, 0.3451, 0.4353, 0.5449, 0.4412, 0.5664, 0.4309, 0.5685, 0.4244, 0.5484, 0.6155, 0.3815, 0.6039, 0.3984, 0.5917, 0.3886, 0.6034, 0.3745, 0.6039, 0.3984, 0.5951, 0.4127, 0.5827, 0.4009, 0.5917, 0.3886, 0.5951, 0.4127, 0.5884, 0.4251, 0.5761, 0.412, 0.5827, 0.4009, 0.3662, 0.3129, 0.38, 0.3215, 0.3684, 0.3322, 0.3556, 0.3239, 0.38, 0.3215, 0.3928, 0.3322, 0.3806, 0.3421, 0.3684, 0.3322, 0.3928, 0.3322, 0.4047, 0.3451, 0.3923, 0.3537, 0.3806, 0.3421, 0.4047, 0.3451, 0.4154, 0.3606, 0.4033, 0.3673, 0.3923, 0.3537, 0.4154, 0.3606, 0.4245, 0.3795, 0.4133, 0.3834, 0.4033, 0.3673, 0.6034, 0.3745, 0.5917, 0.3886, 0.5805, 0.3773, 0.5916, 0.3675, 0.3281, 0.3126, 0.3422, 0.3173, 0.3317, 0.3324, 0.3202, 0.3265, 0.3422, 0.3173, 0.3556, 0.3239, 0.343, 0.3393, 0.3317, 0.3324, 0.3556, 0.3239, 0.3684, 0.3322, 0.3544, 0.3471, 0.343, 0.3393, 0.3684, 0.3322, 0.3806, 0.3421, 0.3657, 0.3558, 0.3544, 0.3471, 0.3806, 0.3421, 0.3923, 0.3537, 0.377, 0.3654, 0.3657, 0.3558, 0.3923, 0.3537, 0.4033, 0.3673, 0.3883, 0.376, 0.377, 0.3654, 0.4033, 0.3673, 0.4133, 0.3834, 0.3996, 0.3878, 0.3883, 0.376, 0.5094, 0.5489, 0.5214, 0.5604, 0.5041, 0.5693, 0.4933, 0.5535, 0.5214, 0.5604, 0.5319, 0.5706, 0.5143, 0.5825, 0.5041, 0.5693, 0.5319, 0.5706, 0.5414, 0.5797, 0.5239, 0.5936, 0.5143, 0.5825, 0.5414, 0.5797, 0.5498, 0.5878, 0.533, 0.6029, 0.5239, 0.5936, 0.5498, 0.5878, 0.5572, 0.595, 0.5414, 0.6105, 0.533, 0.6029, 0.5995, 0.6076, 0.5951, 0.5956, 0.6118, 0.5931, 0.6176, 0.6067, 0.5951, 0.5956, 0.5918, 0.5818, 0.6064, 0.5774, 0.6118, 0.5931, 0.5918, 0.5818, 0.5899, 0.5659, 0.6016, 0.5588, 0.6064, 0.5774, 0.4933, 0.5535, 0.5041, 0.5693, 0.4883, 0.5761, 0.4786, 0.5574, 0.5041, 0.5693, 0.5143, 0.5825, 0.498, 0.5911, 0.4883, 0.5761, 0.5143, 0.5825, 0.5239, 0.5936, 0.5076, 0.6035, 0.498, 0.5911, 0.5239, 0.5936, 0.533, 0.6029, 0.517, 0.6136, 0.5076, 0.6035, 0.6239, 0.6182, 0.6176, 0.6067, 0.6347, 0.603, 0.6416, 0.6153, 0.6176, 0.6067, 0.6118, 0.5931, 0.6278, 0.5886, 0.6347, 0.603, 0.6118, 0.5931, 0.6064, 0.5774, 0.6209, 0.5718, 0.6278, 0.5886, 0.6064, 0.5774, 0.6016, 0.5588, 0.6138, 0.5518, 0.6209, 0.5718, 0.4786, 0.5574, 0.4883, 0.5761, 0.4737, 0.5812, 0.465, 0.5609, 0.4883, 0.5761, 0.498, 0.5911, 0.4828, 0.5974, 0.4737, 0.5812, 0.498, 0.5911, 0.5076, 0.6035, 0.4921, 0.6105, 0.4828, 0.5974, 0.5076, 0.6035, 0.517, 0.6136, 0.5016, 0.621, 0.4921, 0.6105, 0.6416, 0.6153, 0.6347, 0.603, 0.6511, 0.5974, 0.6584, 0.61, 0.6347, 0.603, 0.6278, 0.5886, 0.6434, 0.5827, 0.6511, 0.5974, 0.6278, 0.5886, 0.6209, 0.5718, 0.6351, 0.5655, 0.6434, 0.5827, 0.6209, 0.5718, 0.6138, 0.5518, 0.6262, 0.545, 0.6351, 0.5655, 0.465, 0.5609, 0.4737, 0.5812, 0.4601, 0.5849, 0.4526, 0.5639, 0.4737, 0.5812, 0.4828, 0.5974, 0.4684, 0.6016, 0.4601, 0.5849, 0.4828, 0.5974, 0.4921, 0.6105, 0.4773, 0.615, 0.4684, 0.6016, 0.6654, 0.6207, 0.6584, 0.61, 0.6745, 0.6028, 0.6813, 0.6137, 0.6584, 0.61, 0.6511, 0.5974, 0.6669, 0.5901, 0.6745, 0.6028, 0.6511, 0.5974, 0.6434, 0.5827, 0.6586, 0.5754, 0.6669, 0.5901, 0.6434, 0.5827, 0.6351, 0.5655, 0.6493, 0.5585, 0.6586, 0.5754, 0.6351, 0.5655, 0.6262, 0.545, 0.6389, 0.5383, 0.6493, 0.5585, 0.4526, 0.5639, 0.4601, 0.5849, 0.4474, 0.5873, 0.4412, 0.5664, 0.4601, 0.5849, 0.4684, 0.6016, 0.4548, 0.6038, 0.4474, 0.5873, 0.4684, 0.6016, 0.4773, 0.615, 0.4632, 0.6172, 0.4548, 0.6038, 0.6813, 0.6137, 0.6745, 0.6028, 0.6898, 0.5938, 0.6964, 0.6046, 0.6745, 0.6028, 0.6669, 0.5901, 0.6822, 0.5813, 0.6898, 0.5938, 0.6669, 0.5901, 0.6586, 0.5754, 0.6734, 0.5671, 0.6822, 0.5813, 0.6586, 0.5754, 0.6493, 0.5585, 0.6635, 0.5508, 0.6734, 0.5671, 0.6493, 0.5585, 0.6389, 0.5383, 0.6518, 0.5317, 0.6635, 0.5508, 0.4412, 0.5664, 0.4474, 0.5873, 0.4358, 0.5883, 0.4309, 0.5685, 0.4474, 0.5873, 0.4548, 0.6038, 0.4422, 0.6041, 0.4358, 0.5883, 0.702, 0.6137, 0.6964, 0.6046, 0.7106, 0.5933, 0.7155, 0.6026, 0.6964, 0.6046, 0.6898, 0.5938, 0.7044, 0.5827, 0.7106, 0.5933, 0.6898, 0.5938, 0.6822, 0.5813, 0.6968, 0.5708, 0.7044, 0.5827, 0.6822, 0.5813, 0.6734, 0.5671, 0.6879, 0.5575, 0.6968, 0.5708, 0.6734, 0.5671, 0.6635, 0.5508, 0.6775, 0.5425, 0.6879, 0.5575, 0.6635, 0.5508, 0.6518, 0.5317, 0.6651, 0.5253, 0.6775, 0.5425, 0.4245, 0.3795, 0.4253, 0.4007, 0.412, 0.4028, 0.4133, 0.3834, 0.4253, 0.4007, 0.4229, 0.419, 0.4086, 0.4197, 0.412, 0.4028, 0.4229, 0.419, 0.4182, 0.4353, 0.4035, 0.4349, 0.4086, 0.4197, 0.7106, 0.5933, 0.7044, 0.5827, 0.7181, 0.5694, 0.7238, 0.5796, 0.7044, 0.5827, 0.6968, 0.5708, 0.7108, 0.5583, 0.7181, 0.5694, 0.6968, 0.5708, 0.6879, 0.5575, 0.702, 0.5464, 0.7108, 0.5583, 0.6879, 0.5575, 0.6775, 0.5425, 0.6914, 0.5333, 0.702, 0.5464, 0.6775, 0.5425, 0.6651, 0.5253, 0.6786, 0.5189, 0.6914, 0.5333, 0.4133, 0.3834, 0.412, 0.4028, 0.3952, 0.404, 0.3996, 0.3878, 0.412, 0.4028, 0.4086, 0.4197, 0.3901, 0.4186, 0.3952, 0.404, 0.4086, 0.4197, 0.4035, 0.4349, 0.3845, 0.4319, 0.3901, 0.4186, 0.4035, 0.4349, 0.397, 0.4484, 0.3783, 0.444, 0.3845, 0.4319, 0.397, 0.4484, 0.3892, 0.4603, 0.3715, 0.455, 0.3783, 0.444, 0.7108, 0.5583, 0.702, 0.5464, 0.7154, 0.5332, 0.7238, 0.5432, 0.702, 0.5464, 0.6914, 0.5333, 0.7051, 0.5231, 0.7154, 0.5332, 0.6914, 0.5333, 0.6786, 0.5189, 0.6924, 0.5127, 0.7051, 0.5231, 0.5094, 0.5489, 0.5134, 0.5326, 0.5297, 0.5429, 0.5214, 0.5604, 0.5134, 0.5326, 0.5168, 0.5177, 0.5358, 0.5268, 0.5297, 0.5429, 0.5168, 0.5177, 0.5198, 0.5041, 0.5404, 0.512, 0.5358, 0.5268, 0.5198, 0.5041, 0.5223, 0.4916, 0.5436, 0.4982, 0.5404, 0.512, 0.5223, 0.4916, 0.5244, 0.4801, 0.5455, 0.4855, 0.5436, 0.4982, 0.5244, 0.4801, 0.5261, 0.4697, 0.5461, 0.4739, 0.5455, 0.4855, 0.6923, 0.449, 0.6937, 0.436, 0.7101, 0.4273, 0.7109, 0.4416, 0.6937, 0.436, 0.6942, 0.4206, 0.7068, 0.4102, 0.7101, 0.4273, 0.5214, 0.5604, 0.5297, 0.5429, 0.5432, 0.5526, 0.5319, 0.5706, 0.5297, 0.5429, 0.5358, 0.5268, 0.5512, 0.536, 0.5432, 0.5526, 0.5358, 0.5268, 0.5404, 0.512, 0.5569, 0.5205, 0.5512, 0.536, 0.5404, 0.512, 0.5436, 0.4982, 0.5606, 0.5059, 0.5569, 0.5205, 0.5436, 0.4982, 0.5455, 0.4855, 0.5624, 0.4923, 0.5606, 0.5059, 0.4568, 0.325, 0.4717, 0.318, 0.4775, 0.3288, 0.4618, 0.3366, 0.4717, 0.318, 0.4883, 0.3126, 0.495, 0.3223, 0.4775, 0.3288, 0.7101, 0.4273, 0.7068, 0.4102, 0.7171, 0.4001, 0.7229, 0.4178, 0.5319, 0.5706, 0.5432, 0.5526, 0.5546, 0.5618, 0.5414, 0.5797, 0.5432, 0.5526, 0.5512, 0.536, 0.5639, 0.5451, 0.5546, 0.5618, 0.5512, 0.536, 0.5569, 0.5205, 0.5704, 0.5293, 0.5639, 0.5451, 0.5569, 0.5205, 0.5606, 0.5059, 0.5743, 0.5144, 0.5704, 0.5293, 0.4477, 0.3457, 0.4618, 0.3366, 0.468, 0.3493, 0.4535, 0.3588, 0.4618, 0.3366, 0.4775, 0.3288, 0.4841, 0.3407, 0.468, 0.3493, 0.4775, 0.3288, 0.495, 0.3223, 0.502, 0.3333, 0.4841, 0.3407, 0.495, 0.3223, 0.5151, 0.3176, 0.5223, 0.3274, 0.502, 0.3333, 0.5414, 0.5797, 0.5546, 0.5618, 0.5643, 0.5704, 0.5498, 0.5878, 0.5546, 0.5618, 0.5639, 0.5451, 0.5743, 0.5541, 0.5643, 0.5704, 0.4291, 0.3807, 0.4405, 0.3693, 0.4475, 0.383, 0.4357, 0.3942, 0.4405, 0.3693, 0.4535, 0.3588, 0.4607, 0.3726, 0.4475, 0.383, 0.4535, 0.3588, 0.468, 0.3493, 0.4753, 0.3628, 0.4607, 0.3726, 0.468, 0.3493, 0.4841, 0.3407, 0.4913, 0.3537, 0.4753, 0.3628, 0.4841, 0.3407, 0.502, 0.3333, 0.5091, 0.3455, 0.4913, 0.3537, 0.502, 0.3333, 0.5223, 0.3274, 0.5291, 0.3383, 0.5091, 0.3455, 0.5498, 0.5878, 0.5643, 0.5704, 0.5721, 0.5787, 0.5572, 0.595, 0.4257, 0.4061, 0.4357, 0.3942, 0.4442, 0.4078, 0.4338, 0.4188, 0.4357, 0.3942, 0.4475, 0.383, 0.4562, 0.3972, 0.4442, 0.4078, 0.4475, 0.383, 0.4607, 0.3726, 0.4694, 0.387, 0.4562, 0.3972, 0.4607, 0.3726, 0.4753, 0.3628, 0.4837, 0.3772, 0.4694, 0.387, 0.4753, 0.3628, 0.4913, 0.3537, 0.4993, 0.3677, 0.4837, 0.3772, 0.4913, 0.3537, 0.5091, 0.3455, 0.5163, 0.3587, 0.4993, 0.3677, 0.5091, 0.3455, 0.5291, 0.3383, 0.5353, 0.3504, 0.5163, 0.3587, 0.4253, 0.4304, 0.4338, 0.4188, 0.4438, 0.4313, 0.4345, 0.4411, 0.4338, 0.4188, 0.4442, 0.4078, 0.4546, 0.4215, 0.4438, 0.4313, 0.4442, 0.4078, 0.4562, 0.3972, 0.4665, 0.4119, 0.4546, 0.4215, 0.4562, 0.3972, 0.4694, 0.387, 0.4794, 0.4022, 0.4665, 0.4119, 0.4694, 0.387, 0.4837, 0.3772, 0.4932, 0.3925, 0.4794, 0.4022, 0.4837, 0.3772, 0.4993, 0.3677, 0.5078, 0.3828, 0.4932, 0.3925, 0.4993, 0.3677, 0.5163, 0.3587, 0.5236, 0.3732, 0.5078, 0.3828, 0.5163, 0.3587, 0.5353, 0.3504, 0.541, 0.3637, 0.5236, 0.3732, 0.4345, 0.4411, 0.4438, 0.4313, 0.456, 0.4436, 0.4458, 0.4512, 0.4438, 0.4313, 0.4546, 0.4215, 0.4671, 0.4356, 0.456, 0.4436, 0.4546, 0.4215, 0.4665, 0.4119, 0.4789, 0.427, 0.4671, 0.4356, 0.4665, 0.4119, 0.4794, 0.4022, 0.4912, 0.4181, 0.4789, 0.427, 0.4794, 0.4022, 0.4932, 0.3925, 0.5039, 0.4088, 0.4912, 0.4181, 0.4932, 0.3925, 0.5078, 0.3828, 0.5173, 0.3991, 0.5039, 0.4088, 0.5078, 0.3828, 0.5236, 0.3732, 0.5312, 0.3889, 0.5173, 0.3991, 0.5236, 0.3732, 0.541, 0.3637, 0.5461, 0.3783, 0.5312, 0.3889, 0.5918, 0.5818, 0.5775, 0.5739, 0.5788, 0.5561, 0.5899, 0.5659, 0.456, 0.4436, 0.4671, 0.4356, 0.4825, 0.4499, 0.4711, 0.4559, 0.4671, 0.4356, 0.4789, 0.427, 0.4938, 0.443, 0.4825, 0.4499, 0.4789, 0.427, 0.4912, 0.4181, 0.5052, 0.4352, 0.4938, 0.443, 0.4912, 0.4181, 0.5039, 0.4088, 0.5165, 0.4265, 0.5052, 0.4352, 0.5039, 0.4088, 0.5173, 0.3991, 0.5279, 0.4169, 0.5165, 0.4265, 0.5173, 0.3991, 0.5312, 0.3889, 0.5392, 0.4063, 0.5279, 0.4169, 0.5312, 0.3889, 0.5461, 0.3783, 0.5504, 0.3945, 0.5392, 0.4063, 0.6924, 0.5127, 0.692, 0.4973, 0.7084, 0.5061, 0.7051, 0.5231, 0.692, 0.4973, 0.6906, 0.4843, 0.7091, 0.4917, 0.7084, 0.5061, 0.3762, 0.621, 0.3745, 0.6106, 0.3956, 0.6052, 0.3962, 0.6169, 0.3745, 0.6106, 0.3724, 0.5992, 0.3937, 0.5925, 0.3956, 0.6052, 0.3724, 0.5992, 0.3698, 0.5866, 0.3905, 0.5787, 0.3937, 0.5925, 0.3698, 0.5866, 0.3669, 0.573, 0.3859, 0.5639, 0.3905, 0.5787, 0.3669, 0.573, 0.3635, 0.5581, 0.3797, 0.5479, 0.3859, 0.5639, 0.3635, 0.5581, 0.3595, 0.5418, 0.3714, 0.5303, 0.3797, 0.5479, 0.7051, 0.5231, 0.7084, 0.5061, 0.7212, 0.5155, 0.7154, 0.5332, 0.3375, 0.4697, 0.3209, 0.4643, 0.3267, 0.4536, 0.3442, 0.46, 0.3209, 0.4643, 0.306, 0.4573, 0.3109, 0.4457, 0.3267, 0.4536, 0.3956, 0.6052, 0.3937, 0.5925, 0.4106, 0.5848, 0.4124, 0.5984, 0.3937, 0.5925, 0.3905, 0.5787, 0.407, 0.5703, 0.4106, 0.5848, 0.3905, 0.5787, 0.3859, 0.5639, 0.4013, 0.5548, 0.407, 0.5703, 0.3859, 0.5639, 0.3797, 0.5479, 0.3932, 0.5382, 0.4013, 0.5548, 0.3797, 0.5479, 0.3714, 0.5303, 0.382, 0.5201, 0.3932, 0.5382, 0.3642, 0.4647, 0.3442, 0.46, 0.3512, 0.4491, 0.3715, 0.455, 0.3442, 0.46, 0.3267, 0.4536, 0.3332, 0.4416, 0.3512, 0.4491, 0.3267, 0.4536, 0.3109, 0.4457, 0.3172, 0.4331, 0.3332, 0.4416, 0.3109, 0.4457, 0.2969, 0.4366, 0.3027, 0.4235, 0.3172, 0.4331, 0.4106, 0.5848, 0.407, 0.5703, 0.4204, 0.5614, 0.4244, 0.5764, 0.407, 0.5703, 0.4013, 0.5548, 0.414, 0.5457, 0.4204, 0.5614, 0.4013, 0.5548, 0.3932, 0.5382, 0.4047, 0.529, 0.414, 0.5457, 0.3932, 0.5382, 0.382, 0.5201, 0.3914, 0.511, 0.4047, 0.529, 0.3715, 0.455, 0.3512, 0.4491, 0.3582, 0.4369, 0.3783, 0.444, 0.3512, 0.4491, 0.3332, 0.4416, 0.3405, 0.4286, 0.3582, 0.4369, 0.3332, 0.4416, 0.3172, 0.4331, 0.3245, 0.4195, 0.3405, 0.4286, 0.3172, 0.4331, 0.3027, 0.4235, 0.3099, 0.4098, 0.3245, 0.4195, 0.3027, 0.4235, 0.2897, 0.4131, 0.2967, 0.3993, 0.3099, 0.4098, 0.2897, 0.4131, 0.2782, 0.4016, 0.2849, 0.3882, 0.2967, 0.3993, 0.414, 0.5457, 0.4047, 0.529, 0.4143, 0.5203, 0.4244, 0.5367, 0.4047, 0.529, 0.3914, 0.511, 0.3999, 0.5029, 0.4143, 0.5203, 0.3783, 0.444, 0.3582, 0.4369, 0.3655, 0.4236, 0.3845, 0.4319, 0.3582, 0.4369, 0.3405, 0.4286, 0.3484, 0.4146, 0.3655, 0.4236, 0.3405, 0.4286, 0.3245, 0.4195, 0.3329, 0.4051, 0.3484, 0.4146, 0.3245, 0.4195, 0.3099, 0.4098, 0.3185, 0.3953, 0.3329, 0.4051, 0.3099, 0.4098, 0.2967, 0.3993, 0.3054, 0.3851, 0.3185, 0.3953, 0.2967, 0.3993, 0.2849, 0.3882, 0.2934, 0.3746, 0.3054, 0.3851, 0.2849, 0.3882, 0.2748, 0.3762, 0.2829, 0.3636, 0.2934, 0.3746, 0.4143, 0.5203, 0.3999, 0.5029, 0.4073, 0.4957, 0.4222, 0.5121, 0.3845, 0.4319, 0.3655, 0.4236, 0.3728, 0.4092, 0.3901, 0.4186, 0.3655, 0.4236, 0.3484, 0.4146, 0.357, 0.3995, 0.3728, 0.4092, 0.3484, 0.4146, 0.3329, 0.4051, 0.3423, 0.3899, 0.357, 0.3995, 0.3329, 0.4051, 0.3185, 0.3953, 0.3286, 0.3802, 0.3423, 0.3899, 0.3185, 0.3953, 0.3054, 0.3851, 0.3157, 0.3705, 0.3286, 0.3802, 0.3054, 0.3851, 0.2934, 0.3746, 0.3038, 0.3608, 0.3157, 0.3705, 0.2934, 0.3746, 0.2829, 0.3636, 0.293, 0.3511, 0.3038, 0.3608, 0.2829, 0.3636, 0.2744, 0.3519, 0.2837, 0.3412, 0.293, 0.3511, 0.3901, 0.4186, 0.3728, 0.4092, 0.3804, 0.3934, 0.3952, 0.404, 0.3728, 0.4092, 0.357, 0.3995, 0.3664, 0.3833, 0.3804, 0.3934, 0.357, 0.3995, 0.3423, 0.3899, 0.3531, 0.3735, 0.3664, 0.3833, 0.3423, 0.3899, 0.3286, 0.3802, 0.3403, 0.3642, 0.3531, 0.3735, 0.3286, 0.3802, 0.3157, 0.3705, 0.3281, 0.3553, 0.3403, 0.3642, 0.3157, 0.3705, 0.3038, 0.3608, 0.3163, 0.3468, 0.3281, 0.3553, 0.3038, 0.3608, 0.293, 0.3511, 0.3052, 0.3387, 0.3163, 0.3468, 0.293, 0.3511, 0.2837, 0.3412, 0.295, 0.3311, 0.3052, 0.3387, 0.3952, 0.404, 0.3804, 0.3934, 0.3883, 0.376, 0.3996, 0.3878, 0.3804, 0.3934, 0.3664, 0.3833, 0.377, 0.3654, 0.3883, 0.376, 0.3664, 0.3833, 0.3531, 0.3735, 0.3657, 0.3558, 0.377, 0.3654, 0.3531, 0.3735, 0.3403, 0.3642, 0.3544, 0.3471, 0.3657, 0.3558, 0.3403, 0.3642, 0.3281, 0.3553, 0.343, 0.3393, 0.3544, 0.3471, 0.3281, 0.3553, 0.3163, 0.3468, 0.3317, 0.3324, 0.343, 0.3393, 0.3163, 0.3468, 0.3052, 0.3387, 0.3202, 0.3265, 0.3317, 0.3324, 0.5792, 0.3594, 0.5936, 0.3515, 0.5916, 0.3675, 0.5805, 0.3773])
me_geometryprototype.use_remesh_fix_poles = True
me_geometryprototype.use_remesh_preserve_attributes = False
me_geometryprototype.update()

# ---- objects
ob_light = bpy.data.objects.new('Light', light_light)
ob_camera = bpy.data.objects.new('Camera', cam_camera)
ob_geometryprototype = bpy.data.objects.new('GeometryPrototype', me_geometryprototype)

# ---- transforms, parenting, visibility, modifiers, constraints
ob_light.location = (4.076, 1.005, 5.904)
ob_light.rotation_euler = (0.6503, 0.05522, 1.866)
ob_light.lock_rotations_4d = False
ob_light.empty_display_type = 'ARROWS'
ob_light.color = (0.0, 0.0, 0.0, 0.0)
ob_light.lineart.crease_threshold = 0.0
ob_camera.location = (7.359, -6.926, 4.958)
ob_camera.rotation_euler = (1.109, 0.0, 0.8149)
ob_camera.lock_rotations_4d = False
ob_camera.empty_display_type = 'ARROWS'
ob_camera.color = (0.0, 0.0, 0.0, 0.0)
ob_camera.display_type = 'WIRE'
ob_camera.lineart.crease_threshold = 0.0
ob_geometryprototype.location = (0.0, 0.0, 0.0)
_m = ob_geometryprototype.modifiers.new('Subdivision', 'SUBSURF')
_m = ob_geometryprototype.modifiers.new('Auto Smooth', 'NODES')
_m.node_group = ng_auto_smooth
_gi = [s.identifier for s in ng_auto_smooth.interface.items_tree if s.item_type == 'SOCKET' and s.in_out == 'INPUT']
_m[_gi[1]] = 0.5236  # Angle

# ---- collection membership
col_collection.objects.link(ob_light)
col_collection.objects.link(ob_camera)
col_collection.objects.link(ob_geometryprototype)

# ---- scene / render settings (as saved in the file)
scene.camera = ob_camera
scene.frame_start = 1; scene.frame_end = 250; scene.frame_set(1)
scene.render.engine = 'BLENDER_EEVEE_NEXT'
scene.cycles.sampling_pattern = 'TABULATED_SOBOL'
scene.cycles.use_light_tree = False
scene.view_settings.view_transform = 'Filmic'
bpy.context.view_layer.update()

